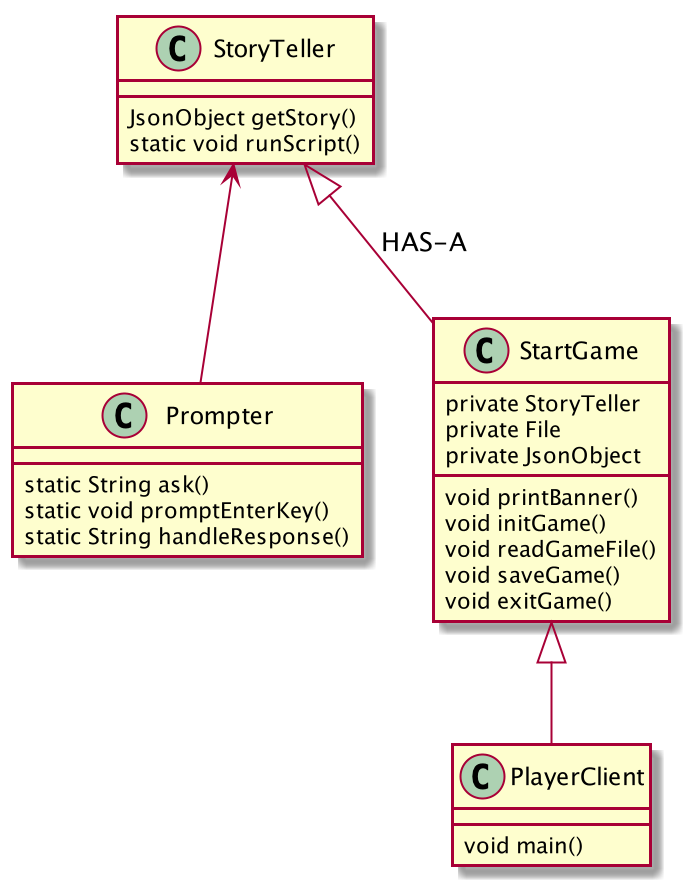

The diagram above was rendered by PlantUML. Its source (embedded in the PNG):
@startuml

class PlayerClient {
    void main()
}

class Prompter {
    static String ask()
    static void promptEnterKey()
    static String handleResponse()
}

class StartGame {
    private StoryTeller
    private File
    private JsonObject

    void printBanner()
    void initGame()
    void readGameFile()
    void saveGame()
    void exitGame()
}

class StoryTeller {
    JsonObject getStory()
    static void runScript()

}

StartGame <|-- PlayerClient

StoryTeller <|-- StartGame: HAS-A

StoryTeller <-- Prompter







@enduml